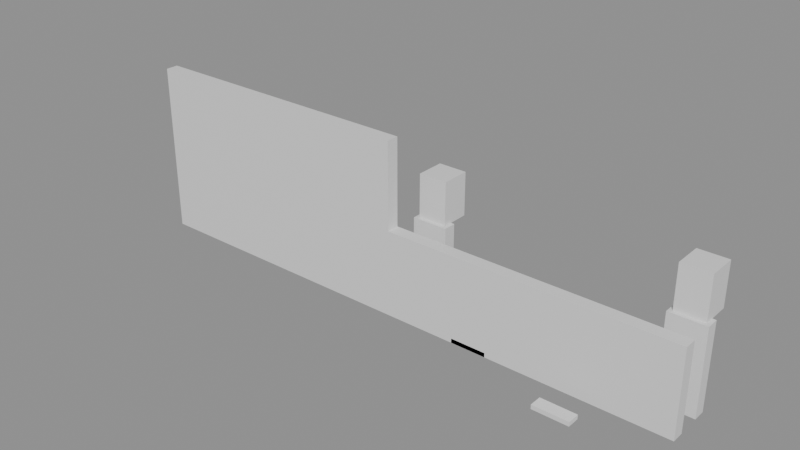 # Source: building_lego.blend  (saved by Blender 5.0.119; exported with 4.5.12 LTS)
import bpy
from mathutils import Matrix  # noqa: F401  (used for matrix-valued properties, if any)

bpy.ops.wm.read_factory_settings(use_empty=True)
scene = bpy.context.scene
scene.name = 'Scene'

# ---- collections
col_01_paredes_externas = bpy.data.collections.new('01_Paredes_Externas'); scene.collection.children.link(col_01_paredes_externas)
col_02_paredes_internas = bpy.data.collections.new('02_Paredes_Internas'); scene.collection.children.link(col_02_paredes_internas)
col_04_moveis_decoracoes = bpy.data.collections.new('04_Moveis_Decoracoes'); scene.collection.children.link(col_04_moveis_decoracoes)

# ---- materials (node trees are filled in below, after node groups)
mat_mat_parede_externa = bpy.data.materials.new('Mat_Parede_Externa')
mat_mat_parede_interna = bpy.data.materials.new('Mat_Parede_Interna')
mat_mat_moveis = bpy.data.materials.new('Mat_Moveis')

# ---- material node trees
mat_mat_parede_externa.use_nodes = True; mat_mat_parede_externa.node_tree.nodes.clear()
_N = mat_mat_parede_externa.node_tree.nodes; _L = mat_mat_parede_externa.node_tree.links
n0 = _N.new('ShaderNodeBsdfPrincipled'); n0.name = 'BSDF - Pré-fundamentado'; n0.location = (-200, 100)
n1 = _N.new('ShaderNodeOutputMaterial'); n1.name = 'Saída de material'; n1.location = (200, 100)
_L.new(n0.outputs[0], n1.inputs[0])
n1.is_active_output = True
mat_mat_parede_interna.use_nodes = True; mat_mat_parede_interna.node_tree.nodes.clear()
_N = mat_mat_parede_interna.node_tree.nodes; _L = mat_mat_parede_interna.node_tree.links
n0 = _N.new('ShaderNodeBsdfPrincipled'); n0.name = 'BSDF - Pré-fundamentado'; n0.location = (-200, 100)
n1 = _N.new('ShaderNodeOutputMaterial'); n1.name = 'Saída de material'; n1.location = (200, 100)
_L.new(n0.outputs[0], n1.inputs[0])
n1.is_active_output = True
mat_mat_moveis.use_nodes = True; mat_mat_moveis.node_tree.nodes.clear()
_N = mat_mat_moveis.node_tree.nodes; _L = mat_mat_moveis.node_tree.links
n0 = _N.new('ShaderNodeBsdfPrincipled'); n0.name = 'BSDF - Pré-fundamentado'; n0.location = (-200, 100)
n1 = _N.new('ShaderNodeOutputMaterial'); n1.name = 'Saída de material'; n1.location = (200, 100)
_L.new(n0.outputs[0], n1.inputs[0])
n1.is_active_output = True

# ---- meshes
me_bloco_wall_sconce_5213_1158_z_20 = bpy.data.meshes.new('Bloco_wall_sconce_5213_1158_z-20')
me_bloco_wall_sconce_5213_1158_z_20.from_pydata([(-0.5, -0.175, -0.06), (0.5, -0.175, -0.06), (0.5, 0.175, -0.06), (-0.5, 0.175, -0.06), (-0.5, -0.175, 0.06), (0.5, -0.175, 0.06), (0.5, 0.175, 0.06), (-0.5, 0.175, 0.06)], [], [(0, 1, 2, 3), (4, 7, 6, 5), (0, 4, 5, 1), (2, 6, 7, 3), (0, 3, 7, 4), (1, 5, 6, 2)])
me_bloco_wall_sconce_5213_1158_z_20.materials.append(mat_mat_parede_externa)
me_bloco_wall_sconce_5213_1158_z_20.update()
me_bloco_marble_column_5208_1160_z_20 = bpy.data.meshes.new('Bloco_marble_column_5208_1160_z-20')
me_bloco_marble_column_5208_1160_z_20.from_pydata([(-0.5, -0.175, -1.2), (0.5, -0.175, -1.2), (0.5, 0.175, -1.2), (-0.5, 0.175, -1.2), (-0.5, -0.175, 1.2), (0.5, -0.175, 1.2), (0.5, 0.175, 1.2), (-0.5, 0.175, 1.2)], [], [(0, 1, 2, 3), (4, 7, 6, 5), (0, 4, 5, 1), (2, 6, 7, 3), (0, 3, 7, 4), (1, 5, 6, 2)])
me_bloco_marble_column_5208_1160_z_20.materials.append(mat_mat_parede_externa)
me_bloco_marble_column_5208_1160_z_20.update()
me_bloco_wall_sconce_5211_1160_z_10 = bpy.data.meshes.new('Bloco_wall_sconce_5211_1160_z-10')
me_bloco_wall_sconce_5211_1160_z_10.from_pydata([(-0.5, -0.175, -0.06), (0.5, -0.175, -0.06), (0.5, 0.175, -0.06), (-0.5, 0.175, -0.06), (-0.5, -0.175, 0.06), (0.5, -0.175, 0.06), (0.5, 0.175, 0.06), (-0.5, 0.175, 0.06)], [], [(0, 1, 2, 3), (4, 7, 6, 5), (0, 4, 5, 1), (2, 6, 7, 3), (0, 3, 7, 4), (1, 5, 6, 2)])
me_bloco_wall_sconce_5211_1160_z_10.materials.append(mat_mat_parede_externa)
me_bloco_wall_sconce_5211_1160_z_10.update()
me_bloco_marble_column_5215_1160_z_20 = bpy.data.meshes.new('Bloco_marble_column_5215_1160_z-20')
me_bloco_marble_column_5215_1160_z_20.from_pydata([(-0.5, -0.175, -1.2), (0.5, -0.175, -1.2), (0.5, 0.175, -1.2), (-0.5, 0.175, -1.2), (-0.5, -0.175, 1.2), (0.5, -0.175, 1.2), (0.5, 0.175, 1.2), (-0.5, 0.175, 1.2)], [], [(0, 1, 2, 3), (4, 7, 6, 5), (0, 4, 5, 1), (2, 6, 7, 3), (0, 3, 7, 4), (1, 5, 6, 2)])
me_bloco_marble_column_5215_1160_z_20.materials.append(mat_mat_parede_externa)
me_bloco_marble_column_5215_1160_z_20.update()
me_bloco_stone_wall_5200_1159_z_20 = bpy.data.meshes.new('Bloco_stone_wall_5200_1159_z-20')
me_bloco_stone_wall_5200_1159_z_20.from_pydata([(-0.5, -0.175, -1.2), (0.5, -0.175, -1.2), (0.5, 0.175, -1.2), (-0.5, 0.175, -1.2), (-0.5, -0.175, 1.2), (0.5, -0.175, 1.2), (0.5, 0.175, 1.2), (-0.5, 0.175, 1.2)], [], [(0, 1, 2, 3), (4, 7, 6, 5), (0, 4, 5, 1), (2, 6, 7, 3), (0, 3, 7, 4), (1, 5, 6, 2)])
me_bloco_stone_wall_5200_1159_z_20.materials.append(mat_mat_parede_interna)
me_bloco_stone_wall_5200_1159_z_20.update()
me_bloco_stone_wall_5200_1159_z0 = bpy.data.meshes.new('Bloco_stone_wall_5200_1159_z0')
me_bloco_stone_wall_5200_1159_z0.from_pydata([(-0.5, -0.175, -1.2), (0.5, -0.175, -1.2), (0.5, 0.175, -1.2), (-0.5, 0.175, -1.2), (-0.5, -0.175, 1.2), (0.5, -0.175, 1.2), (0.5, 0.175, 1.2), (-0.5, 0.175, 1.2)], [], [(0, 1, 2, 3), (4, 7, 6, 5), (0, 4, 5, 1), (2, 6, 7, 3), (0, 3, 7, 4), (1, 5, 6, 2)])
me_bloco_stone_wall_5200_1159_z0.materials.append(mat_mat_parede_interna)
me_bloco_stone_wall_5200_1159_z0.update()
me_bloco_stone_wall_5201_1159_z_20 = bpy.data.meshes.new('Bloco_stone_wall_5201_1159_z-20')
me_bloco_stone_wall_5201_1159_z_20.from_pydata([(-0.5, -0.175, -1.2), (0.5, -0.175, -1.2), (0.5, 0.175, -1.2), (-0.5, 0.175, -1.2), (-0.5, -0.175, 1.2), (0.5, -0.175, 1.2), (0.5, 0.175, 1.2), (-0.5, 0.175, 1.2)], [], [(0, 1, 2, 3), (4, 7, 6, 5), (0, 4, 5, 1), (2, 6, 7, 3), (0, 3, 7, 4), (1, 5, 6, 2)])
me_bloco_stone_wall_5201_1159_z_20.materials.append(mat_mat_parede_interna)
me_bloco_stone_wall_5201_1159_z_20.update()
me_bloco_stone_wall_5201_1159_z0 = bpy.data.meshes.new('Bloco_stone_wall_5201_1159_z0')
me_bloco_stone_wall_5201_1159_z0.from_pydata([(-0.5, -0.175, -1.2), (0.5, -0.175, -1.2), (0.5, 0.175, -1.2), (-0.5, 0.175, -1.2), (-0.5, -0.175, 1.2), (0.5, -0.175, 1.2), (0.5, 0.175, 1.2), (-0.5, 0.175, 1.2)], [], [(0, 1, 2, 3), (4, 7, 6, 5), (0, 4, 5, 1), (2, 6, 7, 3), (0, 3, 7, 4), (1, 5, 6, 2)])
me_bloco_stone_wall_5201_1159_z0.materials.append(mat_mat_parede_interna)
me_bloco_stone_wall_5201_1159_z0.update()
me_bloco_stone_wall_5202_1159_z_20 = bpy.data.meshes.new('Bloco_stone_wall_5202_1159_z-20')
me_bloco_stone_wall_5202_1159_z_20.from_pydata([(-0.5, -0.175, -1.2), (0.5, -0.175, -1.2), (0.5, 0.175, -1.2), (-0.5, 0.175, -1.2), (-0.5, -0.175, 1.2), (0.5, -0.175, 1.2), (0.5, 0.175, 1.2), (-0.5, 0.175, 1.2)], [], [(0, 1, 2, 3), (4, 7, 6, 5), (0, 4, 5, 1), (2, 6, 7, 3), (0, 3, 7, 4), (1, 5, 6, 2)])
me_bloco_stone_wall_5202_1159_z_20.materials.append(mat_mat_parede_interna)
me_bloco_stone_wall_5202_1159_z_20.update()
me_bloco_stone_wall_5202_1159_z0 = bpy.data.meshes.new('Bloco_stone_wall_5202_1159_z0')
me_bloco_stone_wall_5202_1159_z0.from_pydata([(-0.5, -0.175, -1.2), (0.5, -0.175, -1.2), (0.5, 0.175, -1.2), (-0.5, 0.175, -1.2), (-0.5, -0.175, 1.2), (0.5, -0.175, 1.2), (0.5, 0.175, 1.2), (-0.5, 0.175, 1.2)], [], [(0, 1, 2, 3), (4, 7, 6, 5), (0, 4, 5, 1), (2, 6, 7, 3), (0, 3, 7, 4), (1, 5, 6, 2)])
me_bloco_stone_wall_5202_1159_z0.materials.append(mat_mat_parede_interna)
me_bloco_stone_wall_5202_1159_z0.update()
me_bloco_stone_wall_5203_1159_z_20 = bpy.data.meshes.new('Bloco_stone_wall_5203_1159_z-20')
me_bloco_stone_wall_5203_1159_z_20.from_pydata([(-0.5, -0.175, -1.2), (0.5, -0.175, -1.2), (0.5, 0.175, -1.2), (-0.5, 0.175, -1.2), (-0.5, -0.175, 1.2), (0.5, -0.175, 1.2), (0.5, 0.175, 1.2), (-0.5, 0.175, 1.2)], [], [(0, 1, 2, 3), (4, 7, 6, 5), (0, 4, 5, 1), (2, 6, 7, 3), (0, 3, 7, 4), (1, 5, 6, 2)])
me_bloco_stone_wall_5203_1159_z_20.materials.append(mat_mat_parede_interna)
me_bloco_stone_wall_5203_1159_z_20.update()
me_bloco_stone_wall_5203_1159_z0 = bpy.data.meshes.new('Bloco_stone_wall_5203_1159_z0')
me_bloco_stone_wall_5203_1159_z0.from_pydata([(-0.5, -0.175, -1.2), (0.5, -0.175, -1.2), (0.5, 0.175, -1.2), (-0.5, 0.175, -1.2), (-0.5, -0.175, 1.2), (0.5, -0.175, 1.2), (0.5, 0.175, 1.2), (-0.5, 0.175, 1.2)], [], [(0, 1, 2, 3), (4, 7, 6, 5), (0, 4, 5, 1), (2, 6, 7, 3), (0, 3, 7, 4), (1, 5, 6, 2)])
me_bloco_stone_wall_5203_1159_z0.materials.append(mat_mat_parede_interna)
me_bloco_stone_wall_5203_1159_z0.update()
me_bloco_stone_wall_5204_1159_z_20 = bpy.data.meshes.new('Bloco_stone_wall_5204_1159_z-20')
me_bloco_stone_wall_5204_1159_z_20.from_pydata([(-0.5, -0.175, -1.2), (0.5, -0.175, -1.2), (0.5, 0.175, -1.2), (-0.5, 0.175, -1.2), (-0.5, -0.175, 1.2), (0.5, -0.175, 1.2), (0.5, 0.175, 1.2), (-0.5, 0.175, 1.2)], [], [(0, 1, 2, 3), (4, 7, 6, 5), (0, 4, 5, 1), (2, 6, 7, 3), (0, 3, 7, 4), (1, 5, 6, 2)])
me_bloco_stone_wall_5204_1159_z_20.materials.append(mat_mat_parede_interna)
me_bloco_stone_wall_5204_1159_z_20.update()
me_bloco_stone_wall_5204_1159_z0 = bpy.data.meshes.new('Bloco_stone_wall_5204_1159_z0')
me_bloco_stone_wall_5204_1159_z0.from_pydata([(-0.5, -0.175, -1.2), (0.5, -0.175, -1.2), (0.5, 0.175, -1.2), (-0.5, 0.175, -1.2), (-0.5, -0.175, 1.2), (0.5, -0.175, 1.2), (0.5, 0.175, 1.2), (-0.5, 0.175, 1.2)], [], [(0, 1, 2, 3), (4, 7, 6, 5), (0, 4, 5, 1), (2, 6, 7, 3), (0, 3, 7, 4), (1, 5, 6, 2)])
me_bloco_stone_wall_5204_1159_z0.materials.append(mat_mat_parede_interna)
me_bloco_stone_wall_5204_1159_z0.update()
me_bloco_stone_wall_5205_1159_z_20 = bpy.data.meshes.new('Bloco_stone_wall_5205_1159_z-20')
me_bloco_stone_wall_5205_1159_z_20.from_pydata([(-0.5, -0.175, -1.2), (0.5, -0.175, -1.2), (0.5, 0.175, -1.2), (-0.5, 0.175, -1.2), (-0.5, -0.175, 1.2), (0.5, -0.175, 1.2), (0.5, 0.175, 1.2), (-0.5, 0.175, 1.2)], [], [(0, 1, 2, 3), (4, 7, 6, 5), (0, 4, 5, 1), (2, 6, 7, 3), (0, 3, 7, 4), (1, 5, 6, 2)])
me_bloco_stone_wall_5205_1159_z_20.materials.append(mat_mat_parede_interna)
me_bloco_stone_wall_5205_1159_z_20.update()
me_bloco_stone_wall_5205_1159_z0 = bpy.data.meshes.new('Bloco_stone_wall_5205_1159_z0')
me_bloco_stone_wall_5205_1159_z0.from_pydata([(-0.5, -0.175, -1.2), (0.5, -0.175, -1.2), (0.5, 0.175, -1.2), (-0.5, 0.175, -1.2), (-0.5, -0.175, 1.2), (0.5, -0.175, 1.2), (0.5, 0.175, 1.2), (-0.5, 0.175, 1.2)], [], [(0, 1, 2, 3), (4, 7, 6, 5), (0, 4, 5, 1), (2, 6, 7, 3), (0, 3, 7, 4), (1, 5, 6, 2)])
me_bloco_stone_wall_5205_1159_z0.materials.append(mat_mat_parede_interna)
me_bloco_stone_wall_5205_1159_z0.update()
me_bloco_stone_wall_5206_1159_z_20 = bpy.data.meshes.new('Bloco_stone_wall_5206_1159_z-20')
me_bloco_stone_wall_5206_1159_z_20.from_pydata([(-0.5, -0.175, -1.2), (0.5, -0.175, -1.2), (0.5, 0.175, -1.2), (-0.5, 0.175, -1.2), (-0.5, -0.175, 1.2), (0.5, -0.175, 1.2), (0.5, 0.175, 1.2), (-0.5, 0.175, 1.2)], [], [(0, 1, 2, 3), (4, 7, 6, 5), (0, 4, 5, 1), (2, 6, 7, 3), (0, 3, 7, 4), (1, 5, 6, 2)])
me_bloco_stone_wall_5206_1159_z_20.materials.append(mat_mat_parede_interna)
me_bloco_stone_wall_5206_1159_z_20.update()
me_bloco_stone_wall_5206_1159_z0 = bpy.data.meshes.new('Bloco_stone_wall_5206_1159_z0')
me_bloco_stone_wall_5206_1159_z0.from_pydata([(-0.5, -0.175, -1.2), (0.5, -0.175, -1.2), (0.5, 0.175, -1.2), (-0.5, 0.175, -1.2), (-0.5, -0.175, 1.2), (0.5, -0.175, 1.2), (0.5, 0.175, 1.2), (-0.5, 0.175, 1.2)], [], [(0, 1, 2, 3), (4, 7, 6, 5), (0, 4, 5, 1), (2, 6, 7, 3), (0, 3, 7, 4), (1, 5, 6, 2)])
me_bloco_stone_wall_5206_1159_z0.materials.append(mat_mat_parede_interna)
me_bloco_stone_wall_5206_1159_z0.update()
me_bloco_stone_wall_5207_1159_z_20 = bpy.data.meshes.new('Bloco_stone_wall_5207_1159_z-20')
me_bloco_stone_wall_5207_1159_z_20.from_pydata([(-0.5, -0.175, -1.2), (0.5, -0.175, -1.2), (0.5, 0.175, -1.2), (-0.5, 0.175, -1.2), (-0.5, -0.175, 1.2), (0.5, -0.175, 1.2), (0.5, 0.175, 1.2), (-0.5, 0.175, 1.2)], [], [(0, 1, 2, 3), (4, 7, 6, 5), (0, 4, 5, 1), (2, 6, 7, 3), (0, 3, 7, 4), (1, 5, 6, 2)])
me_bloco_stone_wall_5207_1159_z_20.materials.append(mat_mat_parede_interna)
me_bloco_stone_wall_5207_1159_z_20.update()
me_bloco_stone_wall_5207_1159_z0 = bpy.data.meshes.new('Bloco_stone_wall_5207_1159_z0')
me_bloco_stone_wall_5207_1159_z0.from_pydata([(-0.5, -0.175, -1.2), (0.5, -0.175, -1.2), (0.5, 0.175, -1.2), (-0.5, 0.175, -1.2), (-0.5, -0.175, 1.2), (0.5, -0.175, 1.2), (0.5, 0.175, 1.2), (-0.5, 0.175, 1.2)], [], [(0, 1, 2, 3), (4, 7, 6, 5), (0, 4, 5, 1), (2, 6, 7, 3), (0, 3, 7, 4), (1, 5, 6, 2)])
me_bloco_stone_wall_5207_1159_z0.materials.append(mat_mat_parede_interna)
me_bloco_stone_wall_5207_1159_z0.update()
me_bloco_marble_wall_5208_1159_z_20 = bpy.data.meshes.new('Bloco_marble_wall_5208_1159_z-20')
me_bloco_marble_wall_5208_1159_z_20.from_pydata([(-0.5, -0.175, -1.2), (0.5, -0.175, -1.2), (0.5, 0.175, -1.2), (-0.5, 0.175, -1.2), (-0.5, -0.175, 1.2), (0.5, -0.175, 1.2), (0.5, 0.175, 1.2), (-0.5, 0.175, 1.2)], [], [(0, 1, 2, 3), (4, 7, 6, 5), (0, 4, 5, 1), (2, 6, 7, 3), (0, 3, 7, 4), (1, 5, 6, 2)])
me_bloco_marble_wall_5208_1159_z_20.materials.append(mat_mat_parede_interna)
me_bloco_marble_wall_5208_1159_z_20.update()
me_bloco_marble_wall_5209_1159_z_20 = bpy.data.meshes.new('Bloco_marble_wall_5209_1159_z-20')
me_bloco_marble_wall_5209_1159_z_20.from_pydata([(-0.5, -0.175, -1.2), (0.5, -0.175, -1.2), (0.5, 0.175, -1.2), (-0.5, 0.175, -1.2), (-0.5, -0.175, 1.2), (0.5, -0.175, 1.2), (0.5, 0.175, 1.2), (-0.5, 0.175, 1.2)], [], [(0, 1, 2, 3), (4, 7, 6, 5), (0, 4, 5, 1), (2, 6, 7, 3), (0, 3, 7, 4), (1, 5, 6, 2)])
me_bloco_marble_wall_5209_1159_z_20.materials.append(mat_mat_parede_interna)
me_bloco_marble_wall_5209_1159_z_20.update()
me_bloco_marble_wall_5210_1159_z_20 = bpy.data.meshes.new('Bloco_marble_wall_5210_1159_z-20')
me_bloco_marble_wall_5210_1159_z_20.from_pydata([(-0.5, -0.175, -1.2), (0.5, -0.175, -1.2), (0.5, 0.175, -1.2), (-0.5, 0.175, -1.2), (-0.5, -0.175, 1.2), (0.5, -0.175, 1.2), (0.5, 0.175, 1.2), (-0.5, 0.175, 1.2)], [], [(0, 1, 2, 3), (4, 7, 6, 5), (0, 4, 5, 1), (2, 6, 7, 3), (0, 3, 7, 4), (1, 5, 6, 2)])
me_bloco_marble_wall_5210_1159_z_20.materials.append(mat_mat_parede_interna)
me_bloco_marble_wall_5210_1159_z_20.update()
me_bloco_wall_sconce_5210_1159_z_20 = bpy.data.meshes.new('Bloco_wall_sconce_5210_1159_z-20')
me_bloco_wall_sconce_5210_1159_z_20.from_pydata([(-0.5, -0.175, -0.06), (0.5, -0.175, -0.06), (0.5, 0.175, -0.06), (-0.5, 0.175, -0.06), (-0.5, -0.175, 0.06), (0.5, -0.175, 0.06), (0.5, 0.175, 0.06), (-0.5, 0.175, 0.06)], [], [(0, 1, 2, 3), (4, 7, 6, 5), (0, 4, 5, 1), (2, 6, 7, 3), (0, 3, 7, 4), (1, 5, 6, 2)])
me_bloco_wall_sconce_5210_1159_z_20.materials.append(mat_mat_parede_interna)
me_bloco_wall_sconce_5210_1159_z_20.update()
me_bloco_marble_wall_5211_1159_z_20 = bpy.data.meshes.new('Bloco_marble_wall_5211_1159_z-20')
me_bloco_marble_wall_5211_1159_z_20.from_pydata([(-0.5, -0.175, -1.2), (0.5, -0.175, -1.2), (0.5, 0.175, -1.2), (-0.5, 0.175, -1.2), (-0.5, -0.175, 1.2), (0.5, -0.175, 1.2), (0.5, 0.175, 1.2), (-0.5, 0.175, 1.2)], [], [(0, 1, 2, 3), (4, 7, 6, 5), (0, 4, 5, 1), (2, 6, 7, 3), (0, 3, 7, 4), (1, 5, 6, 2)])
me_bloco_marble_wall_5211_1159_z_20.materials.append(mat_mat_parede_interna)
me_bloco_marble_wall_5211_1159_z_20.update()
me_bloco_marble_wall_5212_1159_z_20 = bpy.data.meshes.new('Bloco_marble_wall_5212_1159_z-20')
me_bloco_marble_wall_5212_1159_z_20.from_pydata([(-0.5, -0.175, -1.2), (0.5, -0.175, -1.2), (0.5, 0.175, -1.2), (-0.5, 0.175, -1.2), (-0.5, -0.175, 1.2), (0.5, -0.175, 1.2), (0.5, 0.175, 1.2), (-0.5, 0.175, 1.2)], [], [(0, 1, 2, 3), (4, 7, 6, 5), (0, 4, 5, 1), (2, 6, 7, 3), (0, 3, 7, 4), (1, 5, 6, 2)])
me_bloco_marble_wall_5212_1159_z_20.materials.append(mat_mat_parede_interna)
me_bloco_marble_wall_5212_1159_z_20.update()
me_bloco_marble_wall_5213_1159_z_20 = bpy.data.meshes.new('Bloco_marble_wall_5213_1159_z-20')
me_bloco_marble_wall_5213_1159_z_20.from_pydata([(-0.5, -0.175, -1.2), (0.5, -0.175, -1.2), (0.5, 0.175, -1.2), (-0.5, 0.175, -1.2), (-0.5, -0.175, 1.2), (0.5, -0.175, 1.2), (0.5, 0.175, 1.2), (-0.5, 0.175, 1.2)], [], [(0, 1, 2, 3), (4, 7, 6, 5), (0, 4, 5, 1), (2, 6, 7, 3), (0, 3, 7, 4), (1, 5, 6, 2)])
me_bloco_marble_wall_5213_1159_z_20.materials.append(mat_mat_parede_interna)
me_bloco_marble_wall_5213_1159_z_20.update()
me_bloco_marble_wall_5214_1159_z_20 = bpy.data.meshes.new('Bloco_marble_wall_5214_1159_z-20')
me_bloco_marble_wall_5214_1159_z_20.from_pydata([(-0.5, -0.175, -1.2), (0.5, -0.175, -1.2), (0.5, 0.175, -1.2), (-0.5, 0.175, -1.2), (-0.5, -0.175, 1.2), (0.5, -0.175, 1.2), (0.5, 0.175, 1.2), (-0.5, 0.175, 1.2)], [], [(0, 1, 2, 3), (4, 7, 6, 5), (0, 4, 5, 1), (2, 6, 7, 3), (0, 3, 7, 4), (1, 5, 6, 2)])
me_bloco_marble_wall_5214_1159_z_20.materials.append(mat_mat_parede_interna)
me_bloco_marble_wall_5214_1159_z_20.update()
me_bloco_marble_wall_5215_1159_z_20 = bpy.data.meshes.new('Bloco_marble_wall_5215_1159_z-20')
me_bloco_marble_wall_5215_1159_z_20.from_pydata([(-0.5, -0.175, -1.2), (0.5, -0.175, -1.2), (0.5, 0.175, -1.2), (-0.5, 0.175, -1.2), (-0.5, -0.175, 1.2), (0.5, -0.175, 1.2), (0.5, 0.175, 1.2), (-0.5, 0.175, 1.2)], [], [(0, 1, 2, 3), (4, 7, 6, 5), (0, 4, 5, 1), (2, 6, 7, 3), (0, 3, 7, 4), (1, 5, 6, 2)])
me_bloco_marble_wall_5215_1159_z_20.materials.append(mat_mat_parede_interna)
me_bloco_marble_wall_5215_1159_z_20.update()
me_movel_crystal_5208_1160_z0 = bpy.data.meshes.new('Movel_crystal_5208_1160_z0')
me_movel_crystal_5208_1160_z0.from_pydata([(-0.4, -0.4, -0.6), (0.4, -0.4, -0.6), (0.4, 0.4, -0.6), (-0.4, 0.4, -0.6), (-0.4, -0.4, 0.6), (0.4, -0.4, 0.6), (0.4, 0.4, 0.6), (-0.4, 0.4, 0.6)], [], [(0, 1, 2, 3), (4, 7, 6, 5), (0, 4, 5, 1), (2, 6, 7, 3), (0, 3, 7, 4), (1, 5, 6, 2)])
me_movel_crystal_5208_1160_z0.materials.append(mat_mat_moveis)
me_movel_crystal_5208_1160_z0.update()
me_movel_marble_bench_5210_1160_z_20 = bpy.data.meshes.new('Movel_marble_bench_5210_1160_z-20')
me_movel_marble_bench_5210_1160_z_20.from_pydata([(-0.4, -0.4, -0.06), (0.4, -0.4, -0.06), (0.4, 0.4, -0.06), (-0.4, 0.4, -0.06), (-0.4, -0.4, 0.06), (0.4, -0.4, 0.06), (0.4, 0.4, 0.06), (-0.4, 0.4, 0.06)], [], [(0, 1, 2, 3), (4, 7, 6, 5), (0, 4, 5, 1), (2, 6, 7, 3), (0, 3, 7, 4), (1, 5, 6, 2)])
me_movel_marble_bench_5210_1160_z_20.materials.append(mat_mat_moveis)
me_movel_marble_bench_5210_1160_z_20.update()
me_movel_marble_bench_5212_1160_z_20 = bpy.data.meshes.new('Movel_marble_bench_5212_1160_z-20')
me_movel_marble_bench_5212_1160_z_20.from_pydata([(-0.4, -0.4, -0.06), (0.4, -0.4, -0.06), (0.4, 0.4, -0.06), (-0.4, 0.4, -0.06), (-0.4, -0.4, 0.06), (0.4, -0.4, 0.06), (0.4, 0.4, 0.06), (-0.4, 0.4, 0.06)], [], [(0, 1, 2, 3), (4, 7, 6, 5), (0, 4, 5, 1), (2, 6, 7, 3), (0, 3, 7, 4), (1, 5, 6, 2)])
me_movel_marble_bench_5212_1160_z_20.materials.append(mat_mat_moveis)
me_movel_marble_bench_5212_1160_z_20.update()
me_movel_crystal_5215_1160_z0 = bpy.data.meshes.new('Movel_crystal_5215_1160_z0')
me_movel_crystal_5215_1160_z0.from_pydata([(-0.4, -0.4, -0.6), (0.4, -0.4, -0.6), (0.4, 0.4, -0.6), (-0.4, 0.4, -0.6), (-0.4, -0.4, 0.6), (0.4, -0.4, 0.6), (0.4, 0.4, 0.6), (-0.4, 0.4, 0.6)], [], [(0, 1, 2, 3), (4, 7, 6, 5), (0, 4, 5, 1), (2, 6, 7, 3), (0, 3, 7, 4), (1, 5, 6, 2)])
me_movel_crystal_5215_1160_z0.materials.append(mat_mat_moveis)
me_movel_crystal_5215_1160_z0.update()

# ---- objects
ob_parede_externa_norte_y1158_x5213_5213 = bpy.data.objects.new('Parede_Externa_Norte_Y1158_X5213_5213', None)
ob_bloco_wall_sconce_5213_1158_z_20 = bpy.data.objects.new('Bloco_wall_sconce_5213_1158_z-20', me_bloco_wall_sconce_5213_1158_z_20)
ob_parede_externa_sul_y1160_x5208_5208 = bpy.data.objects.new('Parede_Externa_Sul_Y1160_X5208_5208', None)
ob_bloco_marble_column_5208_1160_z_20 = bpy.data.objects.new('Bloco_marble_column_5208_1160_z-20', me_bloco_marble_column_5208_1160_z_20)
ob_parede_externa_sul_y1160_x5211_5211 = bpy.data.objects.new('Parede_Externa_Sul_Y1160_X5211_5211', None)
ob_bloco_wall_sconce_5211_1160_z_10 = bpy.data.objects.new('Bloco_wall_sconce_5211_1160_z-10', me_bloco_wall_sconce_5211_1160_z_10)
ob_parede_externa_sul_y1160_x5215_5215 = bpy.data.objects.new('Parede_Externa_Sul_Y1160_X5215_5215', None)
ob_bloco_marble_column_5215_1160_z_20 = bpy.data.objects.new('Bloco_marble_column_5215_1160_z-20', me_bloco_marble_column_5215_1160_z_20)
ob_parede_interna_ew_02_y1159_x5200_5215 = bpy.data.objects.new('Parede_Interna_EW_02_Y1159_X5200_5215', None)
ob_bloco_stone_wall_5200_1159_z_20 = bpy.data.objects.new('Bloco_stone_wall_5200_1159_z-20', me_bloco_stone_wall_5200_1159_z_20)
ob_bloco_stone_wall_5200_1159_z0 = bpy.data.objects.new('Bloco_stone_wall_5200_1159_z0', me_bloco_stone_wall_5200_1159_z0)
ob_bloco_stone_wall_5201_1159_z_20 = bpy.data.objects.new('Bloco_stone_wall_5201_1159_z-20', me_bloco_stone_wall_5201_1159_z_20)
ob_bloco_stone_wall_5201_1159_z0 = bpy.data.objects.new('Bloco_stone_wall_5201_1159_z0', me_bloco_stone_wall_5201_1159_z0)
ob_bloco_stone_wall_5202_1159_z_20 = bpy.data.objects.new('Bloco_stone_wall_5202_1159_z-20', me_bloco_stone_wall_5202_1159_z_20)
ob_bloco_stone_wall_5202_1159_z0 = bpy.data.objects.new('Bloco_stone_wall_5202_1159_z0', me_bloco_stone_wall_5202_1159_z0)
ob_bloco_stone_wall_5203_1159_z_20 = bpy.data.objects.new('Bloco_stone_wall_5203_1159_z-20', me_bloco_stone_wall_5203_1159_z_20)
ob_bloco_stone_wall_5203_1159_z0 = bpy.data.objects.new('Bloco_stone_wall_5203_1159_z0', me_bloco_stone_wall_5203_1159_z0)
ob_bloco_stone_wall_5204_1159_z_20 = bpy.data.objects.new('Bloco_stone_wall_5204_1159_z-20', me_bloco_stone_wall_5204_1159_z_20)
ob_bloco_stone_wall_5204_1159_z0 = bpy.data.objects.new('Bloco_stone_wall_5204_1159_z0', me_bloco_stone_wall_5204_1159_z0)
ob_bloco_stone_wall_5205_1159_z_20 = bpy.data.objects.new('Bloco_stone_wall_5205_1159_z-20', me_bloco_stone_wall_5205_1159_z_20)
ob_bloco_stone_wall_5205_1159_z0 = bpy.data.objects.new('Bloco_stone_wall_5205_1159_z0', me_bloco_stone_wall_5205_1159_z0)
ob_bloco_stone_wall_5206_1159_z_20 = bpy.data.objects.new('Bloco_stone_wall_5206_1159_z-20', me_bloco_stone_wall_5206_1159_z_20)
ob_bloco_stone_wall_5206_1159_z0 = bpy.data.objects.new('Bloco_stone_wall_5206_1159_z0', me_bloco_stone_wall_5206_1159_z0)
ob_bloco_stone_wall_5207_1159_z_20 = bpy.data.objects.new('Bloco_stone_wall_5207_1159_z-20', me_bloco_stone_wall_5207_1159_z_20)
ob_bloco_stone_wall_5207_1159_z0 = bpy.data.objects.new('Bloco_stone_wall_5207_1159_z0', me_bloco_stone_wall_5207_1159_z0)
ob_bloco_marble_wall_5208_1159_z_20 = bpy.data.objects.new('Bloco_marble_wall_5208_1159_z-20', me_bloco_marble_wall_5208_1159_z_20)
ob_bloco_marble_wall_5209_1159_z_20 = bpy.data.objects.new('Bloco_marble_wall_5209_1159_z-20', me_bloco_marble_wall_5209_1159_z_20)
ob_bloco_marble_wall_5210_1159_z_20 = bpy.data.objects.new('Bloco_marble_wall_5210_1159_z-20', me_bloco_marble_wall_5210_1159_z_20)
ob_bloco_wall_sconce_5210_1159_z_20 = bpy.data.objects.new('Bloco_wall_sconce_5210_1159_z-20', me_bloco_wall_sconce_5210_1159_z_20)
ob_bloco_marble_wall_5211_1159_z_20 = bpy.data.objects.new('Bloco_marble_wall_5211_1159_z-20', me_bloco_marble_wall_5211_1159_z_20)
ob_bloco_marble_wall_5212_1159_z_20 = bpy.data.objects.new('Bloco_marble_wall_5212_1159_z-20', me_bloco_marble_wall_5212_1159_z_20)
ob_bloco_marble_wall_5213_1159_z_20 = bpy.data.objects.new('Bloco_marble_wall_5213_1159_z-20', me_bloco_marble_wall_5213_1159_z_20)
ob_bloco_marble_wall_5214_1159_z_20 = bpy.data.objects.new('Bloco_marble_wall_5214_1159_z-20', me_bloco_marble_wall_5214_1159_z_20)
ob_bloco_marble_wall_5215_1159_z_20 = bpy.data.objects.new('Bloco_marble_wall_5215_1159_z-20', me_bloco_marble_wall_5215_1159_z_20)
ob_moveis_decoracoes = bpy.data.objects.new('Moveis_Decoracoes', None)
ob_movel_crystal_5208_1160_z0 = bpy.data.objects.new('Movel_crystal_5208_1160_z0', me_movel_crystal_5208_1160_z0)
ob_movel_marble_bench_5210_1160_z_20 = bpy.data.objects.new('Movel_marble_bench_5210_1160_z-20', me_movel_marble_bench_5210_1160_z_20)
ob_movel_marble_bench_5212_1160_z_20 = bpy.data.objects.new('Movel_marble_bench_5212_1160_z-20', me_movel_marble_bench_5212_1160_z_20)
ob_movel_crystal_5215_1160_z0 = bpy.data.objects.new('Movel_crystal_5215_1160_z0', me_movel_crystal_5215_1160_z0)

# ---- transforms, parenting, visibility, modifiers, constraints
ob_parede_externa_norte_y1158_x5213_5213.location = (5.5, -1.0, 0.0)
ob_parede_externa_norte_y1158_x5213_5213.empty_display_type = 'CUBE'
ob_bloco_wall_sconce_5213_1158_z_20.parent = ob_parede_externa_norte_y1158_x5213_5213
ob_bloco_wall_sconce_5213_1158_z_20.matrix_parent_inverse = Matrix(((1.0, -0.0, 0.0, -5.5), (-0.0, 1.0, -0.0, 1.0), (0.0, -0.0, 1.0, -0.0), (-0.0, 0.0, -0.0, 1.0)))
ob_bloco_wall_sconce_5213_1158_z_20.location = (5.5, -1.325, 0.06)
ob_parede_externa_sul_y1160_x5208_5208.location = (0.5, 1.0, 0.0)
ob_parede_externa_sul_y1160_x5208_5208.empty_display_type = 'CUBE'
ob_bloco_marble_column_5208_1160_z_20.parent = ob_parede_externa_sul_y1160_x5208_5208
ob_bloco_marble_column_5208_1160_z_20.matrix_parent_inverse = Matrix(((1.0, -0.0, 0.0, -0.5), (-0.0, 1.0, -0.0, -1.0), (0.0, -0.0, 1.0, -0.0), (-0.0, 0.0, -0.0, 1.0)))
ob_bloco_marble_column_5208_1160_z_20.location = (0.5, 0.675, 1.2)
ob_parede_externa_sul_y1160_x5211_5211.location = (3.5, 1.0, 1.2)
ob_parede_externa_sul_y1160_x5211_5211.empty_display_type = 'CUBE'
ob_bloco_wall_sconce_5211_1160_z_10.parent = ob_parede_externa_sul_y1160_x5211_5211
ob_bloco_wall_sconce_5211_1160_z_10.matrix_parent_inverse = Matrix(((1.0, -0.0, 0.0, -3.5), (-0.0, 1.0, -0.0, -1.0), (0.0, -0.0, 1.0, -1.2), (-0.0, 0.0, -0.0, 1.0)))
ob_bloco_wall_sconce_5211_1160_z_10.location = (3.5, 0.675, 1.26)
ob_parede_externa_sul_y1160_x5215_5215.location = (7.5, 1.0, 0.0)
ob_parede_externa_sul_y1160_x5215_5215.empty_display_type = 'CUBE'
ob_bloco_marble_column_5215_1160_z_20.parent = ob_parede_externa_sul_y1160_x5215_5215
ob_bloco_marble_column_5215_1160_z_20.matrix_parent_inverse = Matrix(((1.0, -0.0, 0.0, -7.5), (-0.0, 1.0, -0.0, -1.0), (0.0, -0.0, 1.0, -0.0), (-0.0, 0.0, -0.0, 1.0)))
ob_bloco_marble_column_5215_1160_z_20.location = (7.5, 0.675, 1.2)
ob_parede_interna_ew_02_y1159_x5200_5215.location = (0.0, 0.0, 0.0)
ob_parede_interna_ew_02_y1159_x5200_5215.empty_display_type = 'CUBE'
ob_bloco_stone_wall_5200_1159_z_20.parent = ob_parede_interna_ew_02_y1159_x5200_5215
ob_bloco_stone_wall_5200_1159_z_20.location = (-7.5, -0.325, 1.2)
ob_bloco_stone_wall_5200_1159_z0.parent = ob_parede_interna_ew_02_y1159_x5200_5215
ob_bloco_stone_wall_5200_1159_z0.location = (-7.5, -0.325, 3.6)
ob_bloco_stone_wall_5201_1159_z_20.parent = ob_parede_interna_ew_02_y1159_x5200_5215
ob_bloco_stone_wall_5201_1159_z_20.location = (-6.5, -0.325, 1.2)
ob_bloco_stone_wall_5201_1159_z0.parent = ob_parede_interna_ew_02_y1159_x5200_5215
ob_bloco_stone_wall_5201_1159_z0.location = (-6.5, -0.325, 3.6)
ob_bloco_stone_wall_5202_1159_z_20.parent = ob_parede_interna_ew_02_y1159_x5200_5215
ob_bloco_stone_wall_5202_1159_z_20.location = (-5.5, -0.325, 1.2)
ob_bloco_stone_wall_5202_1159_z0.parent = ob_parede_interna_ew_02_y1159_x5200_5215
ob_bloco_stone_wall_5202_1159_z0.location = (-5.5, -0.325, 3.6)
ob_bloco_stone_wall_5203_1159_z_20.parent = ob_parede_interna_ew_02_y1159_x5200_5215
ob_bloco_stone_wall_5203_1159_z_20.location = (-4.5, -0.325, 1.2)
ob_bloco_stone_wall_5203_1159_z0.parent = ob_parede_interna_ew_02_y1159_x5200_5215
ob_bloco_stone_wall_5203_1159_z0.location = (-4.5, -0.325, 3.6)
ob_bloco_stone_wall_5204_1159_z_20.parent = ob_parede_interna_ew_02_y1159_x5200_5215
ob_bloco_stone_wall_5204_1159_z_20.location = (-3.5, -0.325, 1.2)
ob_bloco_stone_wall_5204_1159_z0.parent = ob_parede_interna_ew_02_y1159_x5200_5215
ob_bloco_stone_wall_5204_1159_z0.location = (-3.5, -0.325, 3.6)
ob_bloco_stone_wall_5205_1159_z_20.parent = ob_parede_interna_ew_02_y1159_x5200_5215
ob_bloco_stone_wall_5205_1159_z_20.location = (-2.5, -0.325, 1.2)
ob_bloco_stone_wall_5205_1159_z0.parent = ob_parede_interna_ew_02_y1159_x5200_5215
ob_bloco_stone_wall_5205_1159_z0.location = (-2.5, -0.325, 3.6)
ob_bloco_stone_wall_5206_1159_z_20.parent = ob_parede_interna_ew_02_y1159_x5200_5215
ob_bloco_stone_wall_5206_1159_z_20.location = (-1.5, -0.325, 1.2)
ob_bloco_stone_wall_5206_1159_z0.parent = ob_parede_interna_ew_02_y1159_x5200_5215
ob_bloco_stone_wall_5206_1159_z0.location = (-1.5, -0.325, 3.6)
ob_bloco_stone_wall_5207_1159_z_20.parent = ob_parede_interna_ew_02_y1159_x5200_5215
ob_bloco_stone_wall_5207_1159_z_20.location = (-0.5, -0.325, 1.2)
ob_bloco_stone_wall_5207_1159_z0.parent = ob_parede_interna_ew_02_y1159_x5200_5215
ob_bloco_stone_wall_5207_1159_z0.location = (-0.5, -0.325, 3.6)
ob_bloco_marble_wall_5208_1159_z_20.parent = ob_parede_interna_ew_02_y1159_x5200_5215
ob_bloco_marble_wall_5208_1159_z_20.location = (0.5, -0.325, 1.2)
ob_bloco_marble_wall_5209_1159_z_20.parent = ob_parede_interna_ew_02_y1159_x5200_5215
ob_bloco_marble_wall_5209_1159_z_20.location = (1.5, -0.325, 1.2)
ob_bloco_marble_wall_5210_1159_z_20.parent = ob_parede_interna_ew_02_y1159_x5200_5215
ob_bloco_marble_wall_5210_1159_z_20.location = (2.5, -0.325, 1.2)
ob_bloco_wall_sconce_5210_1159_z_20.parent = ob_parede_interna_ew_02_y1159_x5200_5215
ob_bloco_wall_sconce_5210_1159_z_20.location = (2.5, -0.325, 0.06)
ob_bloco_marble_wall_5211_1159_z_20.parent = ob_parede_interna_ew_02_y1159_x5200_5215
ob_bloco_marble_wall_5211_1159_z_20.location = (3.5, -0.325, 1.2)
ob_bloco_marble_wall_5212_1159_z_20.parent = ob_parede_interna_ew_02_y1159_x5200_5215
ob_bloco_marble_wall_5212_1159_z_20.location = (4.5, -0.325, 1.2)
ob_bloco_marble_wall_5213_1159_z_20.parent = ob_parede_interna_ew_02_y1159_x5200_5215
ob_bloco_marble_wall_5213_1159_z_20.location = (5.5, -0.325, 1.2)
ob_bloco_marble_wall_5214_1159_z_20.parent = ob_parede_interna_ew_02_y1159_x5200_5215
ob_bloco_marble_wall_5214_1159_z_20.location = (6.5, -0.325, 1.2)
ob_bloco_marble_wall_5215_1159_z_20.parent = ob_parede_interna_ew_02_y1159_x5200_5215
ob_bloco_marble_wall_5215_1159_z_20.location = (7.5, -0.325, 1.2)
ob_moveis_decoracoes.location = (0.0, 0.0, 0.0)
ob_moveis_decoracoes.empty_display_type = 'CUBE'
ob_movel_crystal_5208_1160_z0.parent = ob_moveis_decoracoes
ob_movel_crystal_5208_1160_z0.location = (0.5, 1.0, 3.0)
ob_movel_marble_bench_5210_1160_z_20.parent = ob_moveis_decoracoes
ob_movel_marble_bench_5210_1160_z_20.location = (2.5, 1.0, 0.06)
ob_movel_marble_bench_5212_1160_z_20.parent = ob_moveis_decoracoes
ob_movel_marble_bench_5212_1160_z_20.location = (4.5, 1.0, 0.06)
ob_movel_crystal_5215_1160_z0.parent = ob_moveis_decoracoes
ob_movel_crystal_5215_1160_z0.location = (7.5, 1.0, 3.0)

# ---- collection membership
col_01_paredes_externas.objects.link(ob_parede_externa_norte_y1158_x5213_5213)
col_01_paredes_externas.objects.link(ob_bloco_wall_sconce_5213_1158_z_20)
col_01_paredes_externas.objects.link(ob_parede_externa_sul_y1160_x5208_5208)
col_01_paredes_externas.objects.link(ob_bloco_marble_column_5208_1160_z_20)
col_01_paredes_externas.objects.link(ob_parede_externa_sul_y1160_x5211_5211)
col_01_paredes_externas.objects.link(ob_bloco_wall_sconce_5211_1160_z_10)
col_01_paredes_externas.objects.link(ob_parede_externa_sul_y1160_x5215_5215)
col_01_paredes_externas.objects.link(ob_bloco_marble_column_5215_1160_z_20)
col_02_paredes_internas.objects.link(ob_parede_interna_ew_02_y1159_x5200_5215)
col_02_paredes_internas.objects.link(ob_bloco_stone_wall_5200_1159_z_20)
col_02_paredes_internas.objects.link(ob_bloco_stone_wall_5200_1159_z0)
col_02_paredes_internas.objects.link(ob_bloco_stone_wall_5201_1159_z_20)
col_02_paredes_internas.objects.link(ob_bloco_stone_wall_5201_1159_z0)
col_02_paredes_internas.objects.link(ob_bloco_stone_wall_5202_1159_z_20)
col_02_paredes_internas.objects.link(ob_bloco_stone_wall_5202_1159_z0)
col_02_paredes_internas.objects.link(ob_bloco_stone_wall_5203_1159_z_20)
col_02_paredes_internas.objects.link(ob_bloco_stone_wall_5203_1159_z0)
col_02_paredes_internas.objects.link(ob_bloco_stone_wall_5204_1159_z_20)
col_02_paredes_internas.objects.link(ob_bloco_stone_wall_5204_1159_z0)
col_02_paredes_internas.objects.link(ob_bloco_stone_wall_5205_1159_z_20)
col_02_paredes_internas.objects.link(ob_bloco_stone_wall_5205_1159_z0)
col_02_paredes_internas.objects.link(ob_bloco_stone_wall_5206_1159_z_20)
col_02_paredes_internas.objects.link(ob_bloco_stone_wall_5206_1159_z0)
col_02_paredes_internas.objects.link(ob_bloco_stone_wall_5207_1159_z_20)
col_02_paredes_internas.objects.link(ob_bloco_stone_wall_5207_1159_z0)
col_02_paredes_internas.objects.link(ob_bloco_marble_wall_5208_1159_z_20)
col_02_paredes_internas.objects.link(ob_bloco_marble_wall_5209_1159_z_20)
col_02_paredes_internas.objects.link(ob_bloco_marble_wall_5210_1159_z_20)
col_02_paredes_internas.objects.link(ob_bloco_wall_sconce_5210_1159_z_20)
col_02_paredes_internas.objects.link(ob_bloco_marble_wall_5211_1159_z_20)
col_02_paredes_internas.objects.link(ob_bloco_marble_wall_5212_1159_z_20)
col_02_paredes_internas.objects.link(ob_bloco_marble_wall_5213_1159_z_20)
col_02_paredes_internas.objects.link(ob_bloco_marble_wall_5214_1159_z_20)
col_02_paredes_internas.objects.link(ob_bloco_marble_wall_5215_1159_z_20)
col_04_moveis_decoracoes.objects.link(ob_moveis_decoracoes)
col_04_moveis_decoracoes.objects.link(ob_movel_crystal_5208_1160_z0)
col_04_moveis_decoracoes.objects.link(ob_movel_marble_bench_5210_1160_z_20)
col_04_moveis_decoracoes.objects.link(ob_movel_marble_bench_5212_1160_z_20)
col_04_moveis_decoracoes.objects.link(ob_movel_crystal_5215_1160_z0)

# ---- scene / render settings (as saved in the file)
scene.frame_start = 1; scene.frame_end = 250; scene.frame_set(1)
scene.render.engine = 'BLENDER_EEVEE_NEXT'
scene.render.bake_bias = 0.0
scene.render.bake_samples = 0
scene.cycles.sampling_pattern = 'TABULATED_SOBOL'
scene.eevee.use_volume_custom_range = False
bpy.context.view_layer.update()

# ---- added for rendering (the .blend has no active camera and no usable light): camera, sun + grey world if the file has none
cam_auto = bpy.data.cameras.new('AutoCamera')
cam_auto.lens = 50.0
cam_auto.sensor_width = 36.0
cam_auto.clip_end = 1000.0
ob_auto_camera = bpy.data.objects.new('AutoCamera', cam_auto)
scene.collection.objects.link(ob_auto_camera)
ob_auto_camera.location = (15.6866, -18.8739, 14.9493)
ob_auto_camera.rotation_euler = (1.09748, -7.21219e-08, 0.694738)
scene.camera = ob_auto_camera
light_auto_sun = bpy.data.lights.new('AutoSun', 'SUN')
light_auto_sun.energy = 3.0
light_auto_sun.angle = 0.0523599
ob_auto_sun = bpy.data.objects.new('AutoSun', light_auto_sun)
scene.collection.objects.link(ob_auto_sun)
ob_auto_sun.rotation_euler = (0.872665, 0.174533, 0.523599)
if scene.world is None:
    world_auto = bpy.data.worlds.new('AutoWorld')
    world_auto.color = (0.3, 0.3, 0.3)
    scene.world = world_auto
bpy.context.view_layer.update()

